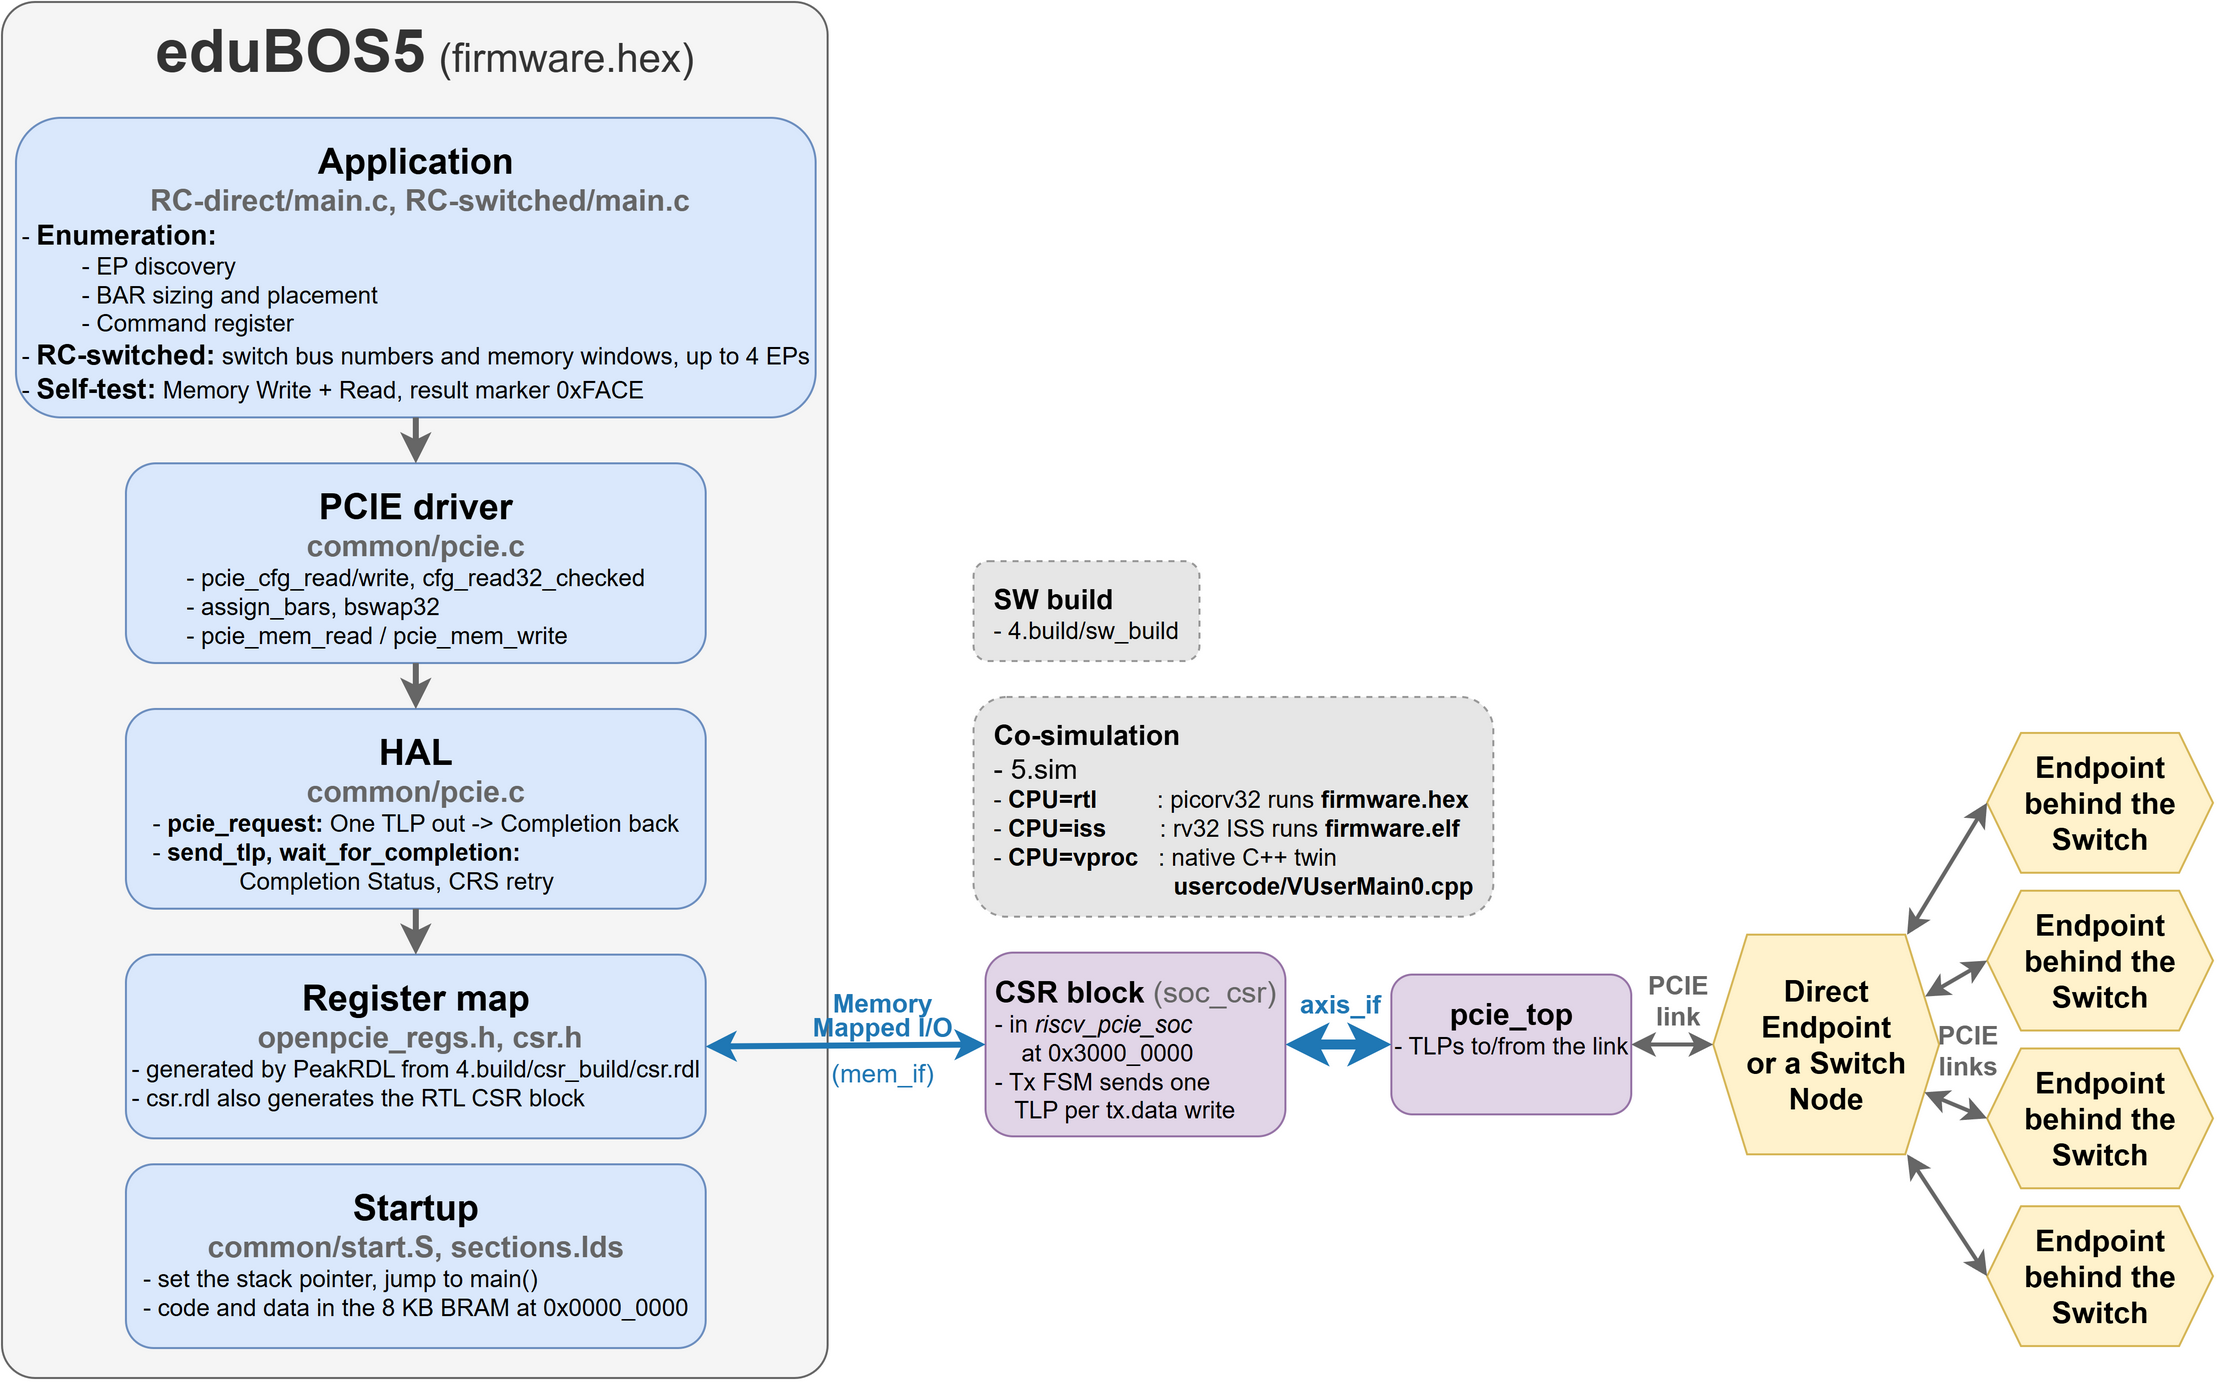

The diagram above was exported from draw.io. Its source (the exported page's mxGraphModel, read from the mxfile embedded in the PNG):
<mxGraphModel dx="1710" dy="2003" grid="1" gridSize="10" guides="1" tooltips="1" connect="1" arrows="1" fold="1" page="1" pageScale="1" pageWidth="960" pageHeight="700" math="0" shadow="0">
  <root>
    <mxCell id="0" />
    <mxCell id="1" parent="0" />
    <mxCell id="fw" parent="1" style="rounded=1;arcSize=4;whiteSpace=wrap;html=1;fillColor=#f5f5f5;strokeColor=#666666;fontStyle=1;verticalAlign=top;align=center;spacingLeft=10;" value="&lt;div&gt;&lt;font style=&quot;background-color: transparent; color: rgb(51, 51, 51); font-size: 30px;&quot;&gt;eduBOS5&lt;/font&gt;&lt;font style=&quot;background-color: transparent; color: rgb(51, 51, 51); font-size: 24px;&quot;&gt;&amp;nbsp;&lt;/font&gt;&lt;font style=&quot;background-color: transparent; font-size: 20px; color: rgb(51, 51, 51);&quot;&gt;&lt;span style=&quot;font-weight: normal;&quot;&gt;(firmware.hex)&lt;/span&gt;&lt;/font&gt;&lt;/div&gt;" vertex="1">
      <mxGeometry height="689" width="413" x="10" y="-699" as="geometry" />
    </mxCell>
    <mxCell id="app" parent="1" style="rounded=1;whiteSpace=wrap;html=1;fillColor=#dae8fc;strokeColor=#6c8ebf;align=center;verticalAlign=top;spacingTop=4;" value="&lt;b&gt;&lt;font style=&quot;font-size: 18px;&quot;&gt;Application&lt;/font&gt;&lt;/b&gt;&lt;div&gt;&lt;b&gt;&lt;font style=&quot;font-size: 15px; color: rgb(102, 102, 102);&quot;&gt;&amp;nbsp;RC-direct/main.c, RC-switched/main.c&lt;/font&gt;&lt;/b&gt;&lt;div style=&quot;text-align: left;&quot;&gt;- &lt;font style=&quot;font-size: 14px;&quot;&gt;&lt;b style=&quot;&quot;&gt;Enumeration:&lt;/b&gt;&lt;/font&gt;&lt;/div&gt;&lt;div style=&quot;text-align: left;&quot;&gt;&amp;nbsp; &amp;nbsp; &amp;nbsp; &amp;nbsp; &amp;nbsp;- EP discovery&lt;/div&gt;&lt;div style=&quot;text-align: left;&quot;&gt;&amp;nbsp; &amp;nbsp; &amp;nbsp; &amp;nbsp; &amp;nbsp;- BAR sizing and placement&lt;/div&gt;&lt;div style=&quot;text-align: left;&quot;&gt;&amp;nbsp; &amp;nbsp; &amp;nbsp; &amp;nbsp; &amp;nbsp;- Command register&lt;br&gt;- &lt;b&gt;&lt;font style=&quot;font-size: 14px;&quot;&gt;RC-switched:&lt;/font&gt;&lt;/b&gt; switch bus numbers and memory windows, up to 4 EPs&lt;br&gt;- &lt;b&gt;&lt;font style=&quot;font-size: 14px;&quot;&gt;Self-test:&lt;/font&gt;&lt;/b&gt; Memory Write + Read, result marker 0xFACE&lt;/div&gt;&lt;/div&gt;" vertex="1">
      <mxGeometry height="150" width="400" x="17" y="-641" as="geometry" />
    </mxCell>
    <mxCell id="drv" parent="1" style="rounded=1;whiteSpace=wrap;html=1;fillColor=#dae8fc;strokeColor=#6c8ebf;align=center;verticalAlign=top;spacingTop=4;" value="&lt;b&gt;&lt;font style=&quot;font-size: 18px;&quot;&gt;PCIE driver&lt;/font&gt;&lt;/b&gt;&lt;div&gt;&lt;b&gt;&lt;font style=&quot;font-size: 15px; color: rgb(102, 102, 102);&quot;&gt;common/pcie.c&lt;/font&gt;&lt;/b&gt;&lt;div style=&quot;text-align: left;&quot;&gt;- pcie_cfg_read/write, cfg_read32_checked&lt;br&gt;- assign_bars, bswap32&lt;br&gt;- pcie_mem_read / pcie_mem_write&lt;/div&gt;&lt;/div&gt;" vertex="1">
      <mxGeometry height="100" width="290" x="72" y="-468" as="geometry" />
    </mxCell>
    <mxCell id="hal" parent="1" style="rounded=1;whiteSpace=wrap;html=1;fillColor=#dae8fc;strokeColor=#6c8ebf;align=center;verticalAlign=top;spacingTop=4;" value="&lt;b&gt;&lt;font style=&quot;font-size: 18px;&quot;&gt;HAL&lt;/font&gt;&lt;/b&gt;&lt;div&gt;&lt;b&gt;&lt;font style=&quot;font-size: 15px; color: rgb(102, 102, 102);&quot;&gt;common/pcie.c&lt;/font&gt;&lt;/b&gt;&lt;div style=&quot;text-align: left;&quot;&gt;- &lt;b&gt;pcie_request:&lt;/b&gt; One TLP out -&amp;gt; Completion back&lt;br&gt;- &lt;b&gt;send_tlp, wait_for_completion:&lt;/b&gt;&lt;/div&gt;&lt;div style=&quot;text-align: left;&quot;&gt;&amp;nbsp; &amp;nbsp; &amp;nbsp; &amp;nbsp; &amp;nbsp; &amp;nbsp; &amp;nbsp;Completion Status, CRS retry&lt;/div&gt;&lt;/div&gt;" vertex="1">
      <mxGeometry height="100" width="290" x="72" y="-345" as="geometry" />
    </mxCell>
    <mxCell id="reg" parent="1" style="rounded=1;whiteSpace=wrap;html=1;fillColor=#dae8fc;strokeColor=#6c8ebf;align=center;verticalAlign=top;spacingTop=4;" value="&lt;b&gt;&lt;font style=&quot;font-size: 18px;&quot;&gt;Register map&lt;/font&gt;&lt;/b&gt;&lt;div&gt;&lt;b&gt;&lt;font style=&quot;font-size: 15px;&quot;&gt;&amp;nbsp;&lt;span style=&quot;color: rgb(102, 102, 102);&quot;&gt;openpcie_regs.h, csr.h&lt;/span&gt;&lt;/font&gt;&lt;/b&gt;&lt;div style=&quot;text-align: left;&quot;&gt;- generated by PeakRDL from 4.build/csr_build/csr.rdl&lt;br&gt;- csr.rdl also generates the RTL CSR block&lt;/div&gt;&lt;/div&gt;" vertex="1">
      <mxGeometry height="92" width="290" x="72" y="-222" as="geometry" />
    </mxCell>
    <mxCell id="boot" parent="1" style="rounded=1;whiteSpace=wrap;html=1;fillColor=#dae8fc;strokeColor=#6c8ebf;align=center;verticalAlign=top;spacingTop=4;" value="&lt;b&gt;&lt;font style=&quot;font-size: 18px;&quot;&gt;Startup&lt;/font&gt;&lt;/b&gt;&lt;div&gt;&lt;b&gt;&lt;font style=&quot;font-size: 15px; color: rgb(102, 102, 102);&quot;&gt;common/start.S, sections.lds&lt;/font&gt;&lt;/b&gt;&lt;div style=&quot;text-align: left;&quot;&gt;- set the stack pointer, jump to main()&lt;br&gt;- code and data in the 8 KB BRAM at 0x0000_0000&lt;/div&gt;&lt;/div&gt;" vertex="1">
      <mxGeometry height="92" width="290" x="72" y="-117" as="geometry" />
    </mxCell>
    <mxCell id="e_app" edge="1" parent="1" source="app" style="endArrow=classic;html=1;strokeWidth=3;strokeColor=#666666;fontColor=#666666;labelBackgroundColor=none;fontStyle=1;fontSize=13;" target="drv" value="">
      <mxGeometry relative="1" as="geometry">
        <mxPoint as="offset" />
      </mxGeometry>
    </mxCell>
    <mxCell id="e_drv" edge="1" parent="1" source="drv" style="endArrow=classic;html=1;strokeWidth=3;strokeColor=#666666;fontColor=#666666;labelBackgroundColor=none;fontStyle=1;fontSize=13;" target="hal" value="">
      <mxGeometry relative="1" as="geometry">
        <mxPoint as="offset" />
      </mxGeometry>
    </mxCell>
    <mxCell id="e_hal" edge="1" parent="1" source="hal" style="endArrow=classic;html=1;strokeWidth=3;strokeColor=#666666;fontColor=#666666;labelBackgroundColor=none;fontStyle=1;fontSize=13;" target="reg" value="">
      <mxGeometry relative="1" as="geometry">
        <mxPoint as="offset" />
      </mxGeometry>
    </mxCell>
    <mxCell id="csr" parent="1" style="rounded=1;whiteSpace=wrap;html=1;fillColor=#e1d5e7;strokeColor=#9673a6;align=center;verticalAlign=top;spacingTop=4;" value="&lt;font style=&quot;font-size: 15px;&quot;&gt;&lt;b&gt;CSR block &lt;/b&gt;&lt;span style=&quot;color: rgb(102, 102, 102);&quot;&gt;(soc_csr)&lt;/span&gt;&lt;/font&gt;&lt;div style=&quot;text-align: left;&quot;&gt;- in &lt;i&gt;riscv_pcie_soc&lt;/i&gt;&lt;/div&gt;&lt;div style=&quot;text-align: left;&quot;&gt;&amp;nbsp; &amp;nbsp; at 0x3000_0000&lt;br&gt;- Tx FSM sends one&lt;/div&gt;&lt;div style=&quot;text-align: left;&quot;&gt;&amp;nbsp; &amp;nbsp;TLP per tx.data write&lt;/div&gt;" vertex="1">
      <mxGeometry height="92" width="150" x="502" y="-223" as="geometry" />
    </mxCell>
    <mxCell id="pcie" parent="1" style="rounded=1;whiteSpace=wrap;html=1;fillColor=#e1d5e7;strokeColor=#9673a6;align=center;verticalAlign=top;spacingTop=4;" value="&lt;b&gt;&lt;font style=&quot;font-size: 15px;&quot;&gt;pcie_top&lt;/font&gt;&lt;/b&gt;&lt;div style=&quot;text-align: left;&quot;&gt;- TLPs to/from the link&lt;/div&gt;" vertex="1">
      <mxGeometry height="70" width="120" x="705" y="-212" as="geometry" />
    </mxCell>
    <mxCell id="ep" parent="1" style="shape=hexagon;perimeter=hexagonPerimeter2;size=0.15;whiteSpace=wrap;html=1;fillColor=#fff2cc;strokeColor=#d6b656;points=[[0,0.25,1,0,0],[0,0.5,1,0,0],[0,0.75,1,0,0],[0.375,0,1,0,0],[0.375,1,1,0,0],[0.5,0,1,0,0],[0.5,1,1,0,0],[0.625,0,1,0,0],[0.858407,0,0,0,0],[0.858407,1,0,0,0],[0.938053,0.281818,0,0,0],[1,0.75,1,0,0]];" value="&lt;div&gt;&lt;b style=&quot;background-color: transparent; color: light-dark(rgb(0, 0, 0), rgb(255, 255, 255));&quot;&gt;&lt;font style=&quot;font-size: 15px;&quot;&gt;Direct&lt;/font&gt;&lt;/b&gt;&lt;/div&gt;&lt;div&gt;&lt;b style=&quot;background-color: transparent; color: light-dark(rgb(0, 0, 0), rgb(255, 255, 255));&quot;&gt;&lt;font style=&quot;font-size: 15px;&quot;&gt;Endpoint&lt;/font&gt;&lt;/b&gt;&lt;/div&gt;&lt;div&gt;&lt;b style=&quot;background-color: transparent; color: light-dark(rgb(0, 0, 0), rgb(255, 255, 255));&quot;&gt;&lt;font style=&quot;font-size: 15px;&quot;&gt;or a Switch&lt;/font&gt;&lt;/b&gt;&lt;/div&gt;&lt;div&gt;&lt;b style=&quot;background-color: transparent; color: light-dark(rgb(0, 0, 0), rgb(255, 255, 255));&quot;&gt;&lt;font style=&quot;font-size: 15px;&quot;&gt;Node&lt;/font&gt;&lt;/b&gt;&lt;/div&gt;" vertex="1">
      <mxGeometry height="110" width="113" x="866" y="-232" as="geometry" />
    </mxCell>
    <mxCell id="e_mmio" edge="1" parent="1" source="reg" style="endArrow=classic;html=1;strokeWidth=3;strokeColor=#1f77b4;fontColor=#1f77b4;labelBackgroundColor=none;fontStyle=1;fontSize=13;startArrow=classic;entryX=0;entryY=0.5;entryDx=0;entryDy=0;exitX=1;exitY=0.5;exitDx=0;exitDy=0;" target="csr" value="&lt;div style=&quot;line-height: 90%;&quot;&gt;Memory&lt;div&gt;Mapped I/O&lt;div&gt;&lt;font style=&quot;font-size: 7px; line-height: 90%;&quot;&gt;&amp;nbsp; &amp;nbsp;&lt;/font&gt;&lt;br&gt;&lt;div&gt;&lt;span style=&quot;font-weight: normal;&quot;&gt;(mem_if)&lt;/span&gt;&lt;/div&gt;&lt;/div&gt;&lt;/div&gt;&lt;/div&gt;">
      <mxGeometry relative="1" x="0.2575" y="3" as="geometry">
        <mxPoint as="offset" />
        <mxPoint x="362" y="-166.41056910569137" as="sourcePoint" />
        <mxPoint x="559" y="-166" as="targetPoint" />
      </mxGeometry>
    </mxCell>
    <mxCell id="e_tlp" edge="1" parent="1" source="csr" style="endArrow=classic;html=1;strokeWidth=5;strokeColor=#1f77b4;fontColor=#1f77b4;labelBackgroundColor=none;fontStyle=1;fontSize=13;startArrow=classic;entryX=0;entryY=0.5;entryDx=0;entryDy=0;" target="pcie" value="axis_if">
      <mxGeometry relative="1" y="20" as="geometry">
        <mxPoint as="offset" />
        <Array as="points" />
        <mxPoint x="786" y="-179" as="targetPoint" />
      </mxGeometry>
    </mxCell>
    <mxCell id="e_link" edge="1" parent="1" source="pcie" style="endArrow=classic;html=1;strokeWidth=2;strokeColor=#666666;fontColor=#666666;labelBackgroundColor=none;fontStyle=1;fontSize=13;startArrow=classic;exitX=1;exitY=0.5;exitDx=0;exitDy=0;entryX=0;entryY=0.5;entryDx=0;entryDy=0;" target="ep" value="PCIE&lt;div&gt;link&lt;/div&gt;">
      <mxGeometry relative="1" x="0.1143" y="22" as="geometry">
        <mxPoint as="offset" />
        <mxPoint x="812.9999999999998" y="-177" as="sourcePoint" />
        <mxPoint x="883.0000000000002" y="-177" as="targetPoint" />
      </mxGeometry>
    </mxCell>
    <mxCell id="cosim" parent="1" style="rounded=1;whiteSpace=wrap;html=1;fillColor=#E6E6E6;strokeColor=#999999;dashed=1;align=left;verticalAlign=top;spacingLeft=8;spacingTop=4;" value="&lt;b&gt;&lt;font style=&quot;font-size: 14px;&quot;&gt;Co-simulation&lt;/font&gt;&lt;/b&gt;&lt;div&gt;&lt;span style=&quot;font-size: 14px;&quot;&gt;- 5.sim&lt;br&gt;&lt;/span&gt;&lt;div style=&quot;text-align: left;&quot;&gt;- &lt;b&gt;CPU=rtl&amp;nbsp; &amp;nbsp; &amp;nbsp; &amp;nbsp; &amp;nbsp;&lt;/b&gt;: picorv32 runs &lt;b&gt;firmware.hex&lt;/b&gt;&lt;br&gt;- &lt;b&gt;CPU=iss&amp;nbsp; &amp;nbsp; &amp;nbsp; &amp;nbsp;&amp;nbsp;&lt;/b&gt;: rv32 ISS runs &lt;b&gt;firmware.elf&lt;/b&gt;&lt;br&gt;- &lt;b&gt;CPU=vproc&amp;nbsp; &amp;nbsp;&lt;/b&gt;: native C++&amp;nbsp;&lt;span style=&quot;background-color: transparent; color: light-dark(rgb(0, 0, 0), rgb(255, 255, 255));&quot;&gt;twin&lt;/span&gt;&lt;/div&gt;&lt;div style=&quot;text-align: left;&quot;&gt;&lt;span style=&quot;background-color: transparent; color: light-dark(rgb(0, 0, 0), rgb(255, 255, 255));&quot;&gt;&amp;nbsp; &amp;nbsp; &amp;nbsp; &amp;nbsp; &amp;nbsp; &amp;nbsp; &amp;nbsp; &amp;nbsp; &amp;nbsp; &amp;nbsp; &amp;nbsp; &amp;nbsp; &amp;nbsp; &amp;nbsp;&lt;b&gt;usercode/VUserMain0.cpp&lt;/b&gt;&lt;/span&gt;&lt;/div&gt;&lt;/div&gt;" vertex="1">
      <mxGeometry height="110" width="260" x="496" y="-351" as="geometry" />
    </mxCell>
    <mxCell id="iA_keqlfeksbzYAnwsg--1" parent="1" style="shape=hexagon;perimeter=hexagonPerimeter2;size=0.15;whiteSpace=wrap;html=1;fillColor=#fff2cc;strokeColor=#d6b656;" value="&lt;div&gt;&lt;b style=&quot;background-color: transparent; color: light-dark(rgb(0, 0, 0), rgb(255, 255, 255));&quot;&gt;&lt;font style=&quot;font-size: 15px;&quot;&gt;Endpoint&lt;/font&gt;&lt;/b&gt;&lt;/div&gt;&lt;div&gt;&lt;b style=&quot;background-color: transparent; color: light-dark(rgb(0, 0, 0), rgb(255, 255, 255));&quot;&gt;&lt;font style=&quot;font-size: 15px;&quot;&gt;behind the Switch&lt;/font&gt;&lt;/b&gt;&lt;/div&gt;" vertex="1">
      <mxGeometry height="70" width="113" x="1003" y="-333" as="geometry" />
    </mxCell>
    <mxCell id="iA_keqlfeksbzYAnwsg--2" parent="1" style="shape=hexagon;perimeter=hexagonPerimeter2;size=0.15;whiteSpace=wrap;html=1;fillColor=#fff2cc;strokeColor=#d6b656;" value="&lt;div&gt;&lt;b style=&quot;background-color: transparent; color: light-dark(rgb(0, 0, 0), rgb(255, 255, 255));&quot;&gt;&lt;font style=&quot;font-size: 15px;&quot;&gt;Endpoint&lt;/font&gt;&lt;/b&gt;&lt;/div&gt;&lt;div&gt;&lt;b style=&quot;background-color: transparent; color: light-dark(rgb(0, 0, 0), rgb(255, 255, 255));&quot;&gt;&lt;font style=&quot;font-size: 15px;&quot;&gt;behind the Switch&lt;/font&gt;&lt;/b&gt;&lt;/div&gt;" vertex="1">
      <mxGeometry height="70" width="113" x="1003" y="-254" as="geometry" />
    </mxCell>
    <mxCell id="iA_keqlfeksbzYAnwsg--3" parent="1" style="shape=hexagon;perimeter=hexagonPerimeter2;size=0.15;whiteSpace=wrap;html=1;fillColor=#fff2cc;strokeColor=#d6b656;" value="&lt;div&gt;&lt;b style=&quot;background-color: transparent; color: light-dark(rgb(0, 0, 0), rgb(255, 255, 255));&quot;&gt;&lt;font style=&quot;font-size: 15px;&quot;&gt;Endpoint&lt;/font&gt;&lt;/b&gt;&lt;/div&gt;&lt;div&gt;&lt;b style=&quot;background-color: transparent; color: light-dark(rgb(0, 0, 0), rgb(255, 255, 255));&quot;&gt;&lt;font style=&quot;font-size: 15px;&quot;&gt;behind the Switch&lt;/font&gt;&lt;/b&gt;&lt;/div&gt;" vertex="1">
      <mxGeometry height="70" width="113" x="1003" y="-175" as="geometry" />
    </mxCell>
    <mxCell id="iA_keqlfeksbzYAnwsg--4" parent="1" style="shape=hexagon;perimeter=hexagonPerimeter2;size=0.15;whiteSpace=wrap;html=1;fillColor=#fff2cc;strokeColor=#d6b656;" value="&lt;div&gt;&lt;b style=&quot;background-color: transparent; color: light-dark(rgb(0, 0, 0), rgb(255, 255, 255));&quot;&gt;&lt;font style=&quot;font-size: 15px;&quot;&gt;Endpoint&lt;/font&gt;&lt;/b&gt;&lt;/div&gt;&lt;div&gt;&lt;b style=&quot;background-color: transparent; color: light-dark(rgb(0, 0, 0), rgb(255, 255, 255));&quot;&gt;&lt;font style=&quot;font-size: 15px;&quot;&gt;behind the Switch&lt;/font&gt;&lt;/b&gt;&lt;/div&gt;" vertex="1">
      <mxGeometry height="70" width="113" x="1003" y="-96" as="geometry" />
    </mxCell>
    <mxCell id="iA_keqlfeksbzYAnwsg--5" edge="1" parent="1" source="ep" style="endArrow=classic;html=1;strokeWidth=2;strokeColor=#666666;fontColor=#666666;labelBackgroundColor=none;fontStyle=1;fontSize=13;startArrow=classic;exitX=0.858407;exitY=0;exitDx=0;exitDy=0;entryX=0;entryY=0.5;entryDx=0;entryDy=0;exitPerimeter=0;" target="iA_keqlfeksbzYAnwsg--1" value="PCIE&lt;div&gt;links&lt;/div&gt;">
      <mxGeometry relative="1" x="-1" y="-62" as="geometry">
        <mxPoint x="-23" y="26" as="offset" />
        <mxPoint x="966" y="-199" as="sourcePoint" />
        <mxPoint x="1030.0000000000002" y="-199" as="targetPoint" />
      </mxGeometry>
    </mxCell>
    <mxCell id="iA_keqlfeksbzYAnwsg--6" edge="1" parent="1" source="ep" style="endArrow=classic;html=1;strokeWidth=2;strokeColor=#666666;fontColor=#666666;labelBackgroundColor=none;fontStyle=1;fontSize=13;startArrow=classic;exitX=0.938053;exitY=0.281818;exitDx=0;exitDy=0;entryX=0;entryY=0.5;entryDx=0;entryDy=0;exitPerimeter=0;" target="iA_keqlfeksbzYAnwsg--2" value="">
      <mxGeometry relative="1" x="0.1143" y="22" as="geometry">
        <mxPoint as="offset" />
        <mxPoint x="996" y="-127" as="sourcePoint" />
        <mxPoint x="1060" y="-239" as="targetPoint" />
      </mxGeometry>
    </mxCell>
    <mxCell id="iA_keqlfeksbzYAnwsg--7" edge="1" parent="1" source="ep" style="endArrow=classic;html=1;strokeWidth=2;strokeColor=#666666;fontColor=#666666;labelBackgroundColor=none;fontStyle=1;fontSize=13;startArrow=classic;exitX=1;exitY=0.75;exitDx=0;exitDy=0;entryX=0;entryY=0.5;entryDx=0;entryDy=0;" target="iA_keqlfeksbzYAnwsg--3" value="">
      <mxGeometry relative="1" x="0.1143" y="22" as="geometry">
        <mxPoint as="offset" />
        <mxPoint x="972" y="-157" as="sourcePoint" />
        <mxPoint x="1036" y="-179" as="targetPoint" />
      </mxGeometry>
    </mxCell>
    <mxCell id="iA_keqlfeksbzYAnwsg--8" edge="1" parent="1" source="ep" style="endArrow=classic;html=1;strokeWidth=2;strokeColor=#666666;fontColor=#666666;labelBackgroundColor=none;fontStyle=1;fontSize=13;startArrow=classic;exitX=0.858407;exitY=1;exitDx=0;exitDy=0;entryX=0;entryY=0.5;entryDx=0;entryDy=0;exitPerimeter=0;" target="iA_keqlfeksbzYAnwsg--4" value="">
      <mxGeometry relative="1" x="0.1143" y="22" as="geometry">
        <mxPoint as="offset" />
        <mxPoint x="946" y="22" as="sourcePoint" />
        <mxPoint x="1019" y="-59" as="targetPoint" />
      </mxGeometry>
    </mxCell>
    <mxCell id="iA_keqlfeksbzYAnwsg--9" parent="1" style="rounded=1;whiteSpace=wrap;html=1;fillColor=#E6E6E6;strokeColor=#999999;dashed=1;align=left;verticalAlign=top;spacingLeft=8;spacingTop=4;" value="&lt;b&gt;&lt;font style=&quot;font-size: 14px;&quot;&gt;SW build&lt;/font&gt;&lt;/b&gt;&lt;div style=&quot;text-align: left;&quot;&gt;-&amp;nbsp;&lt;span style=&quot;background-color: transparent; color: light-dark(rgb(0, 0, 0), rgb(255, 255, 255));&quot;&gt;4.build/sw_build&lt;/span&gt;&lt;/div&gt;" vertex="1">
      <mxGeometry height="50" width="113" x="496" y="-419" as="geometry" />
    </mxCell>
  </root>
</mxGraphModel>